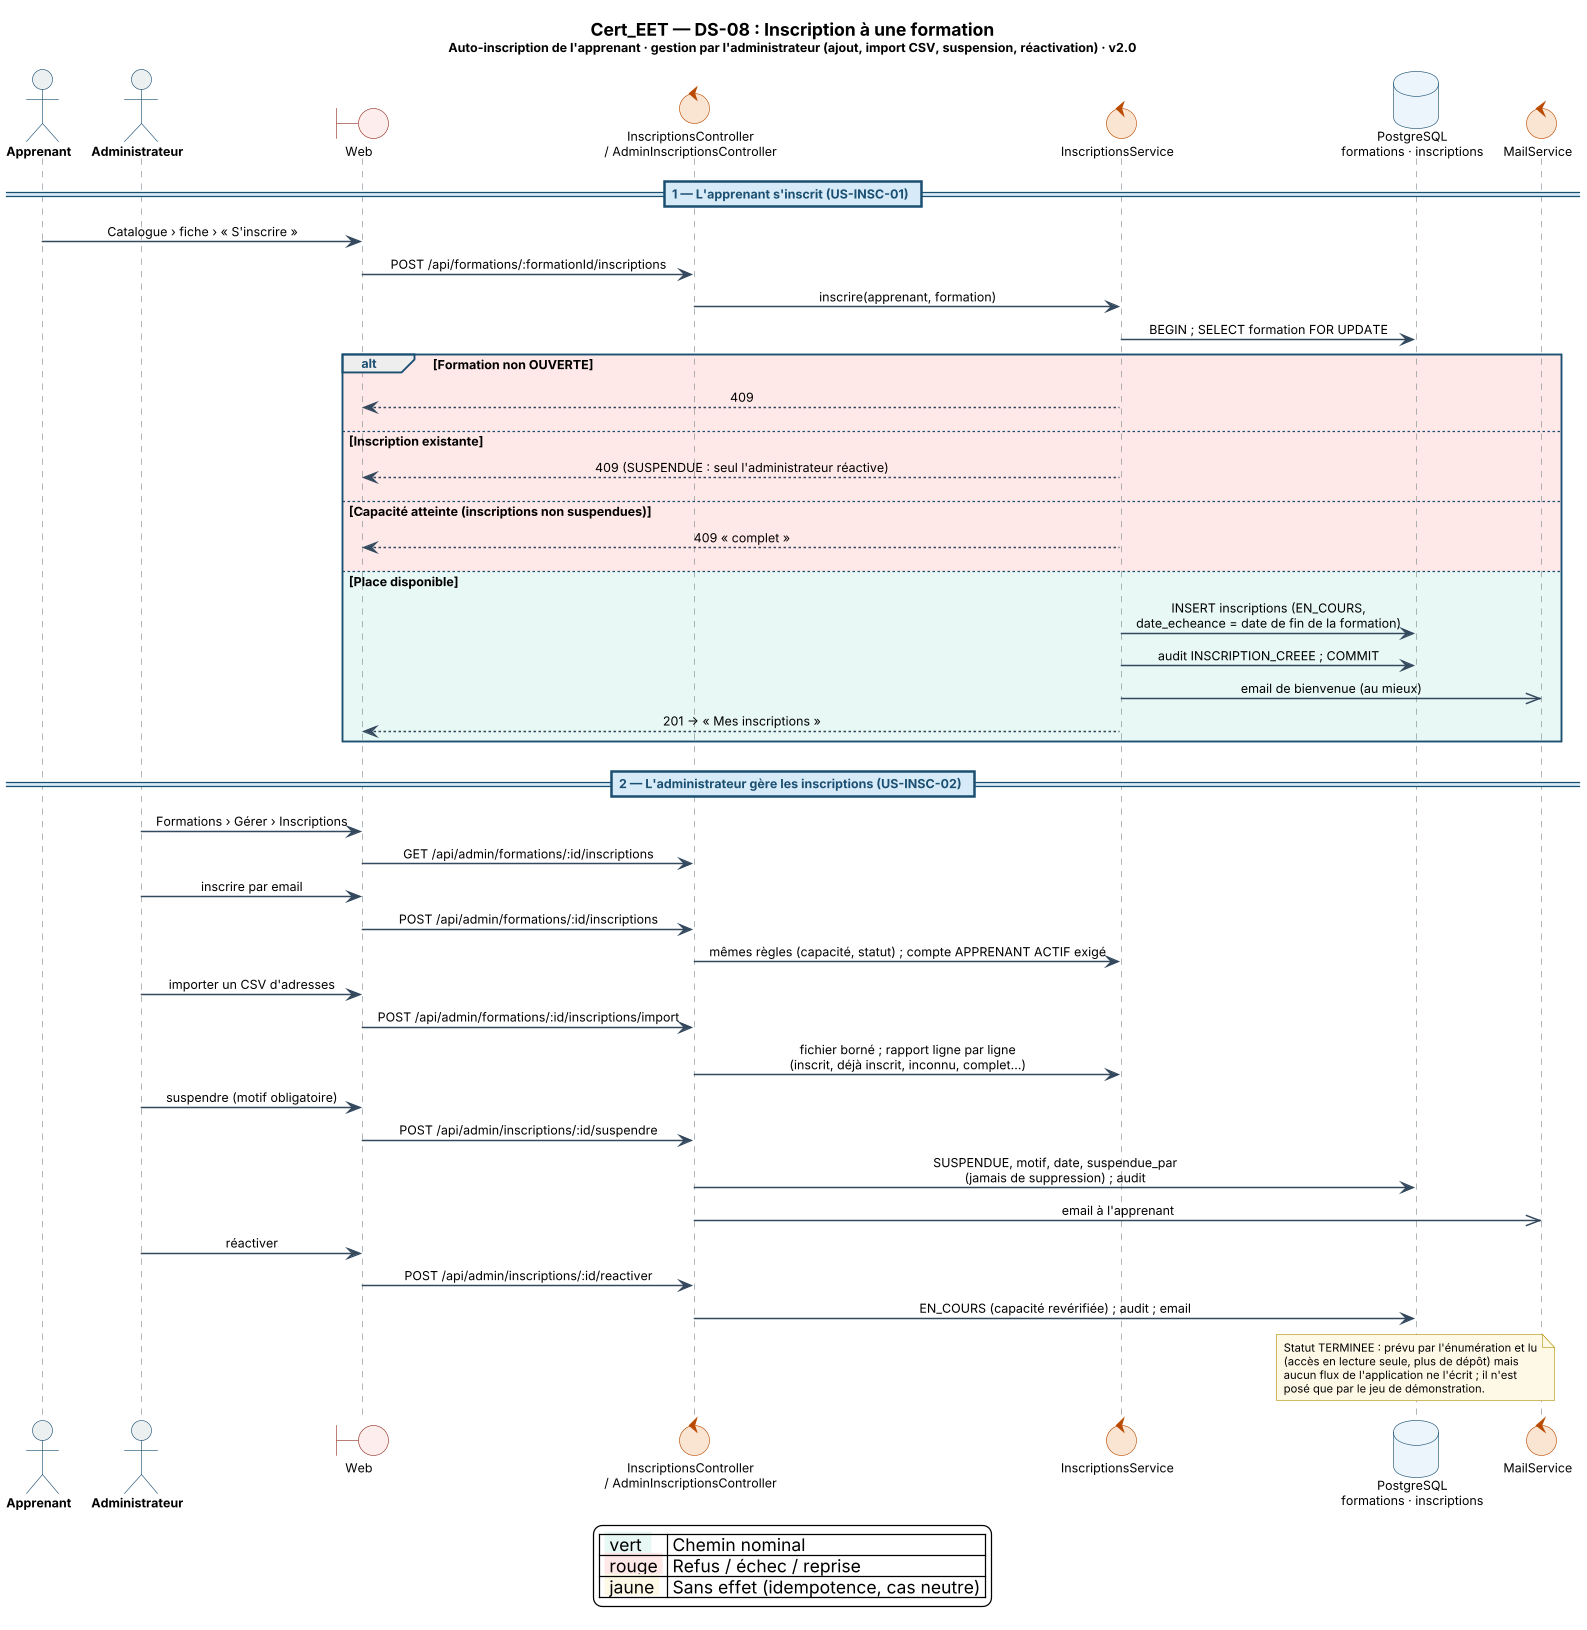

The diagram above was rendered by PlantUML. Its source (embedded in the PNG):
@startuml Cert_EET_DS08_Inscription_Formation
' =====================================================================
'  Projet    : Cert_EET
'  Diagramme : DS-08 — Inscription à une formation
'  Acteur(s) : Apprenant, Administrateur
'  Réf.      : F5 · US-INSC-01 · US-INSC-02 · ADR-11
'  Auteur    : Iyed Omri — PFE ESPRIT 2026
'  Version   : 2.0 — 18/11/2026 : réécrit d'après le code (US-INSC-01 PR #29, US-INSC-02 PR #77 ; journaux 25, 64).
'  Source    : code de `main` = e7216f2 (PR #141) et engineering-log/
' =====================================================================
!pragma teoz true
skinparam backgroundColor #FFFFFF
skinparam shadowing false
skinparam DefaultFontName "Segoe UI"
skinparam DefaultFontSize 10
skinparam dpi 120
skinparam sequenceMessageAlign center
skinparam responseMessageBelowArrow true
skinparam ParticipantPadding 18
skinparam ArrowThickness 1.2
skinparam LifeLineBorderThickness 1.0
skinparam participant {
  BackgroundColor #FFFFFF
  BorderColor #5D6D7E
}
skinparam actor {
  BackgroundColor #ECF0F1
  BorderColor #1B4F72
  FontStyle bold
}
skinparam database {
  BackgroundColor #EBF5FB
  BorderColor #1B4F72
}
skinparam collections {
  BackgroundColor #E8F8F5
  BorderColor #1E8449
}
skinparam control {
  BackgroundColor #FAE5D3
  BorderColor #BA4A00
}
skinparam entity {
  BackgroundColor #E8DAEF
  BorderColor #7D3C98
}
skinparam boundary {
  BackgroundColor #FDEDEC
  BorderColor #943126
}
skinparam note {
  BackgroundColor #FEF9E7
  BorderColor #B7950B
  FontSize 9
}
skinparam sequence {
  ArrowColor #34495E
  LifeLineBorderColor #7F8C8D
  LifeLineBackgroundColor #FDFEFE
  GroupBorderColor #1B4F72
  GroupHeaderFontColor #1B4F72
  GroupHeaderFontStyle bold
  DividerBorderColor #1B4F72
  DividerBackgroundColor #D6EAF8
  DividerFontColor #1B4F72
  DividerFontStyle bold
}

title <size:14><b>Cert_EET — DS-08 : Inscription à une formation</b></size>\n<size:10>Auto-inscription de l'apprenant · gestion par l'administrateur (ajout, import CSV, suspension, réactivation) · v2.0</size>

actor    "Apprenant" as APP
actor    "Administrateur" as ADM
boundary "Web" as W
control  "InscriptionsController\n/ AdminInscriptionsController" as IC
control  "InscriptionsService" as IS
database "PostgreSQL\nformations · inscriptions" as DB
control  "MailService" as M

== 1 — L'apprenant s'inscrit (US-INSC-01) ==
APP -> W : Catalogue › fiche › « S'inscrire »
W -> IC : POST /api/formations/:formationId/inscriptions
IC -> IS : inscrire(apprenant, formation)
IS -> DB : BEGIN ; SELECT formation FOR UPDATE
alt #FFE8E8 Formation non OUVERTE
  IS --> W : 409
else #FFE8E8 Inscription existante
  IS --> W : 409 (SUSPENDUE : seul l'administrateur réactive)
else #FFE8E8 Capacité atteinte (inscriptions non suspendues)
  IS --> W : 409 « complet »
else #E8F8F5 Place disponible
  IS -> DB : INSERT inscriptions (EN_COURS,\ndate_echeance = date de fin de la formation)
  IS -> DB : audit INSCRIPTION_CREEE ; COMMIT
  IS ->> M : email de bienvenue (au mieux)
  IS --> W : 201 → « Mes inscriptions »
end

== 2 — L'administrateur gère les inscriptions (US-INSC-02) ==
ADM -> W : Formations › Gérer › Inscriptions
W -> IC : GET /api/admin/formations/:id/inscriptions
ADM -> W : inscrire par email
W -> IC : POST /api/admin/formations/:id/inscriptions
IC -> IS : mêmes règles (capacité, statut) ; compte APPRENANT ACTIF exigé
ADM -> W : importer un CSV d'adresses
W -> IC : POST /api/admin/formations/:id/inscriptions/import
IC -> IS : fichier borné ; rapport ligne par ligne\n(inscrit, déjà inscrit, inconnu, complet…)
ADM -> W : suspendre (motif obligatoire)
W -> IC : POST /api/admin/inscriptions/:id/suspendre
IC -> DB : SUSPENDUE, motif, date, suspendue_par\n(jamais de suppression) ; audit
IC ->> M : email à l'apprenant
ADM -> W : réactiver
W -> IC : POST /api/admin/inscriptions/:id/reactiver
IC -> DB : EN_COURS (capacité revérifiée) ; audit ; email

note over DB
  Statut TERMINEE : prévu par l'énumération et lu
  (accès en lecture seule, plus de dépôt) mais
  aucun flux de l'application ne l'écrit ; il n'est
  posé que par le jeu de démonstration.
end note

legend bottom
  | <back:#E8F8F5> vert  </back> | Chemin nominal |
  | <back:#FFE8E8> rouge </back> | Refus / échec / reprise |
  | <back:#FEF9E7> jaune </back> | Sans effet (idempotence, cas neutre) |
endlegend
@enduml